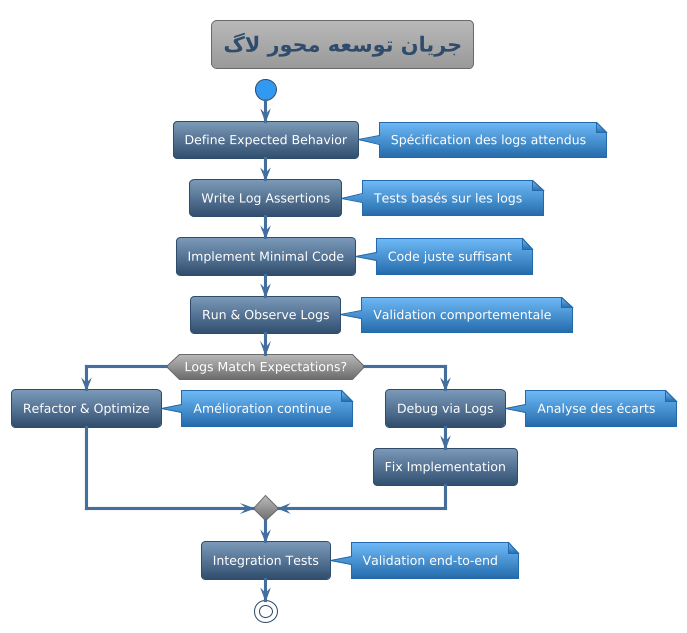

The diagram above was rendered by PlantUML. Its source (embedded in the PNG):
@startuml



skinparam backgroundColor transparent
skinparam useBetaStyle false






<style>
  root {
    BackgroundColor transparent
    FontColor #ffffff
    HyperLinkColor #fd7e14
    LineColor #304d6d
    LineThickness 1
    Margin 10
    Padding 6
    Shadowing 0.0
  }
  node {
   Padding 15
   roundcorner 20
   BackgroundColor #446e9b-#304d6d
  }
  caption {
    LineThickness 0
  }
  footer {
    LineThickness 0
  }
  groupHeader {
    BackgroundColor #999999
    FontColor #3399f3
    FontStyle bold
  }
  header {
    LineThickness 0
  }
  referenceHeader {
    BackgroundColor transparent
    FontColor #333333
    FontStyle bold
  }
  separator {
    BackgroundColor #ffffff
    FontColor transparent
    FontStyle bold
  }
  title {
	FontSize 20
	BorderRoundCorner            8
	BorderThickness 	         1
	BackgroundColor  #b8b8b8-#999999
	FontColor #446e9b
	BorderColor #999999
  }
  nwdiagDiagram {
	network {
			FontColor #ffffff
	BorderColor #304d6d
	BackgroundColor #7c9ab9-#304d6d    
		LineColor #446e9b
		LineThickness 1.0
		FontColor #304d6d
	}
	server {
			FontColor #ffffff
	BorderColor #304d6d
	BackgroundColor #7c9ab9-#304d6d
	}
	arrow {
		FontColor #304d6d
		LineColor #304d6d
	}
	group {
		BackGroundColor #eeeeee
		LineColor #a7a7a7
		LineThickness 2.0
		Margin 5
		Padding 5
	}
  }
  ganttDiagram {
	task {
			FontColor #ffffff
	BorderColor #304d6d
	BackgroundColor #7c9ab9-#304d6d
		LineColor #446e9b
		Margin 10 2 2 2
		Padding 6
	}
	note {
		FontColor #ffffff
		LineColor #246baa
		BackGroundColor #3399f3
	}
	separator {
		LineColor #999999
		BackGroundColor #999999-#6b6b6b
		FontColor #ffffff
	}
	milestone {
		FontColor #3399f3
		FontSize 16
		FontStyle italic
		BackGroundColor #999999
		LineColor #6b6b6b
	}
	timeline {
		BackgroundColor #999999
		FontColor #ffffff
	}
	closed {
		BackgroundColor #945200
		FontColor #ffffff
	}
  }
</style>
skinparam defaultFontName       "Verdana"
skinparam defaultFontSize       12
skinparam dpi                   100
skinparam shadowing             false
skinparam roundcorner           8
skinparam ParticipantPadding    40
skinparam BoxPadding            40
skinparam Padding               5
skinparam ArrowColor            #333333
skinparam stereotype {
    CBackgroundColor #b8b8b8
    CBorderColor #6b6b6b
    ABackgroundColor #4cbc5c
    ABorderColor #32a243
    IBackgroundColor #dc4e4d
    IBorderColor #900100
    EBackgroundColor #e19e4d
    EBorderColor #945200
    NBackgroundColor #70b8f7
    NBorderColor #246baa
}
skinparam title {
	FontColor	                 #304d6d
	BorderColor	                 #6b6b6b
	FontSize	    	         20
	BorderRoundCorner            8
	BorderThickness 	         1
	BackgroundColor              #b8b8b8-#999999
}

skinparam legend {
	BackgroundColor #999999
	BorderColor #6b6b6b
	FontColor #eeeeee
}

skinparam swimlane {
	BorderColor #3399f3
	BorderThickness 2
	TitleBackgroundColor  #b8b8b8-#999999
	TitleFontColor #304d6d
}


skinparam activity {
		FontColor #ffffff
	BorderColor #304d6d
	BackgroundColor #7c9ab9-#304d6d
	BarColor #3cb521
	StartColor #3399f3
	EndColor #3399f3
	DiamondBackgroundColor #b8b8b8-#6b6b6b
  	DiamondBorderColor #6b6b6b
  	DiamondFontColor #ffffff
}


skinparam participant {
		FontColor #ffffff
	BorderColor #304d6d
	BackgroundColor #7c9ab9-#304d6d
	ParticipantBorderThickness 2
}


skinparam actor {
		FontColor #ffffff
	BorderColor #304d6d
	BackgroundColor #7c9ab9-#304d6d
}


skinparam arrow {
	Thickness 3
	Color #446e9b
	FontColor #ffffff
}


skinparam sequence {
	BorderColor #446e9b
	TitleFontColor #446e9b
	BackgroundColor transparent
	StartColor #446e9b
	EndColor #446e9b
	BoxBackgroundColor transparent
	BoxBorderColor #333333
	BoxFontColor #333333
	DelayFontColor #333333
	LifeLineBorderColor #999999
	LifeLineBorderThickness 2
	LifeLineBackgroundColor #6b6b6b-#6b6b6b
	GroupBorderColor #333333
	GroupFontColor #333333
	GroupHeaderFontColor #3399f3
	GroupBackgroundColor #6b6b6b-#6b6b6b
	GroupHeaderBackgroundColor transparent
	DividerBackgroundColor #707070-#242424
    DividerBorderColor #333333
    DividerBorderThickness 2
    DividerFontColor #eeeeee
	ReferenceBackgroundColor transparent
	ReferenceBorderColor #333333
	ReferenceFontColor #333333
	ReferenceHeaderFontColor #3399f3
	ReferenceHeaderBackgroundColor #6b6b6b-#6b6b6b
	StereotypeFontColor #ffffff
}


skinparam partition {
	BorderColor #446e9b
	FontColor #446e9b
	BackgroundColor transparent
}


skinparam collections {
		FontColor #ffffff
	BorderColor #304d6d
	BackgroundColor #7c9ab9-#304d6d
}


skinparam control {
		FontColor #ffffff
	BorderColor #304d6d
	BackgroundColor #7c9ab9-#304d6d
}


skinparam entity {
		FontColor #ffffff
	BorderColor #304d6d
	BackgroundColor #7c9ab9-#304d6d
}


skinparam boundary {
		FontColor #ffffff
	BorderColor #304d6d
	BackgroundColor #7c9ab9-#304d6d
}


skinparam agent {
	BackgroundColor #d47500
	BorderColor #e19e4d
	FontColor #333333
}


skinparam note {
	BorderThickness 1
	BackgroundColor #70b8f7-#246baa
	BorderColor #246baa
	FontColor #ffffff
}


skinparam artifact {
	BackgroundColor #333333
	BorderColor #242424
	FontColor #eeeeee
}


skinparam component {
		FontColor #ffffff
	BorderColor #304d6d
	BackgroundColor #7c9ab9-#304d6d
}


skinparam interface {
	BackgroundColor  #900100
	BorderColor  #cd0200
	FontColor #333333
}


skinparam storage {
	BackgroundColor #d47500
  	BorderColor #945200
	FontColor #ffffff
}


skinparam node {
	BackgroundColor  #999999
	BorderColor #eeeeee
	FontColor #eeeeee
}


skinparam cloud {
	BackgroundColor #F2FCFE-#eeeeee
	BorderColor #F2FCFE
	FontColor #333333
}


skinparam database {
		FontColor #ffffff
	BorderColor #304d6d
	BackgroundColor #7c9ab9-#304d6d
}


skinparam class {
		FontColor #ffffff
	BorderColor #304d6d
	BackgroundColor #7c9ab9-#304d6d
	FontColor #ffffff
	HeaderBackgroundColor #7c9ab9-#446e9b
	StereotypeFontColor #eeeeee
	BorderThickness 1
	AttributeFontColor #eeeeee
	AttributeFontSize 11
}


skinparam object {
		FontColor #ffffff
	BorderColor #304d6d
	BackgroundColor #7c9ab9-#304d6d
	StereotypeFontColor #333333
	BorderThickness 1
	AttributeFontColor #ffffff
	AttributeFontSize 11
}


skinparam usecase {
		FontColor #ffffff
	BorderColor #304d6d
	BackgroundColor #7c9ab9-#304d6d
	BorderThickness 2
	StereotypeFontColor #446e9b
}


skinparam rectangle {
		FontColor #ffffff
	BorderColor #304d6d
	BackgroundColor #7c9ab9-#304d6d
	BackgroundColor #b8b8b8-#6b6b6b
	BorderThickness 2
	StereotypeFontColor #446e9b
}


skinparam package {
	BackgroundColor #b8b8b8-#6b6b6b
  	BorderColor #446e9b
	FontColor #446e9b
	BorderThickness 2
}


skinparam folder {
	BackgroundColor #b8b8b8-#6b6b6b
  	BorderColor #d47500
	FontColor #d47500
	BorderThickness 2
}


skinparam frame {
	BackgroundColor #b8b8b8-#6b6b6b
  	BorderColor #3399f3
	FontColor #3399f3
	BorderThickness 2
}


skinparam state {
		FontColor #ffffff
	BorderColor #304d6d
	BackgroundColor #7c9ab9-#304d6d
	StartColor #3399f3
	EndColor #3399f3
	AttributeFontColor #ffffff
	AttributeFontSize 11
}


skinparam queue {
		FontColor #ffffff
	BorderColor #304d6d
	BackgroundColor #7c9ab9-#304d6d
}


skinparam card {
	BackgroundColor #70b8f7-#246baa
	BorderColor #246baa
	FontColor #ffffff
}


skinparam file {
	BackgroundColor #6b6b6b-#6b6b6b
	BorderColor #eeeeee
	FontColor #eeeeee
}


skinparam stack {
		FontColor #ffffff
	BorderColor #304d6d
	BackgroundColor #7c9ab9-#304d6d
}

title جریان توسعه محور لاگ
start

:Define Expected Behavior;
note right: Spécification des logs attendus

:Write Log Assertions;
note right: Tests basés sur les logs

:Implement Minimal Code;
note right: Code juste suffisant

:Run & Observe Logs;
note right: Validation comportementale

if (Logs Match Expectations?) then (yes)
  :Refactor & Optimize;
  note right: Amélioration continue
else (no)
  :Debug via Logs;
  note right: Analyse des écarts
  :Fix Implementation;
endif

:Integration Tests;
note right: Validation end-to-end

stop

@enduml